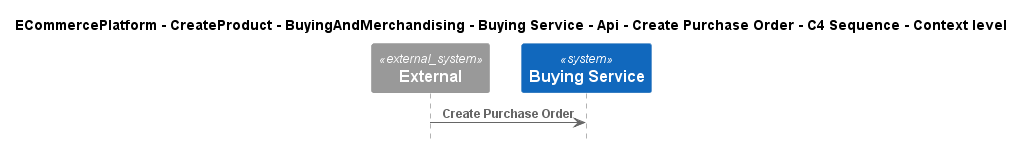

The diagram above was rendered by PlantUML. Its source (embedded in the PNG):
@startuml
!include ..\..\..\..\..\..\..\..\..\.c4s\C4_Sequence.puml

title ECommercePlatform - CreateProduct - BuyingAndMerchandising - Buying Service - Api - Create Purchase Order - C4 Sequence - Context level

System_Ext(C4InterFlow.SoftwareSystems.ExternalSystem, "External", "")
System(ECommercePlatform.CreateProduct.BuyingAndMerchandising.SoftwareSystems.BuyingService, "Buying Service", "")

Rel(C4InterFlow.SoftwareSystems.ExternalSystem, ECommercePlatform.CreateProduct.BuyingAndMerchandising.SoftwareSystems.BuyingService, "Create Purchase Order")


@enduml